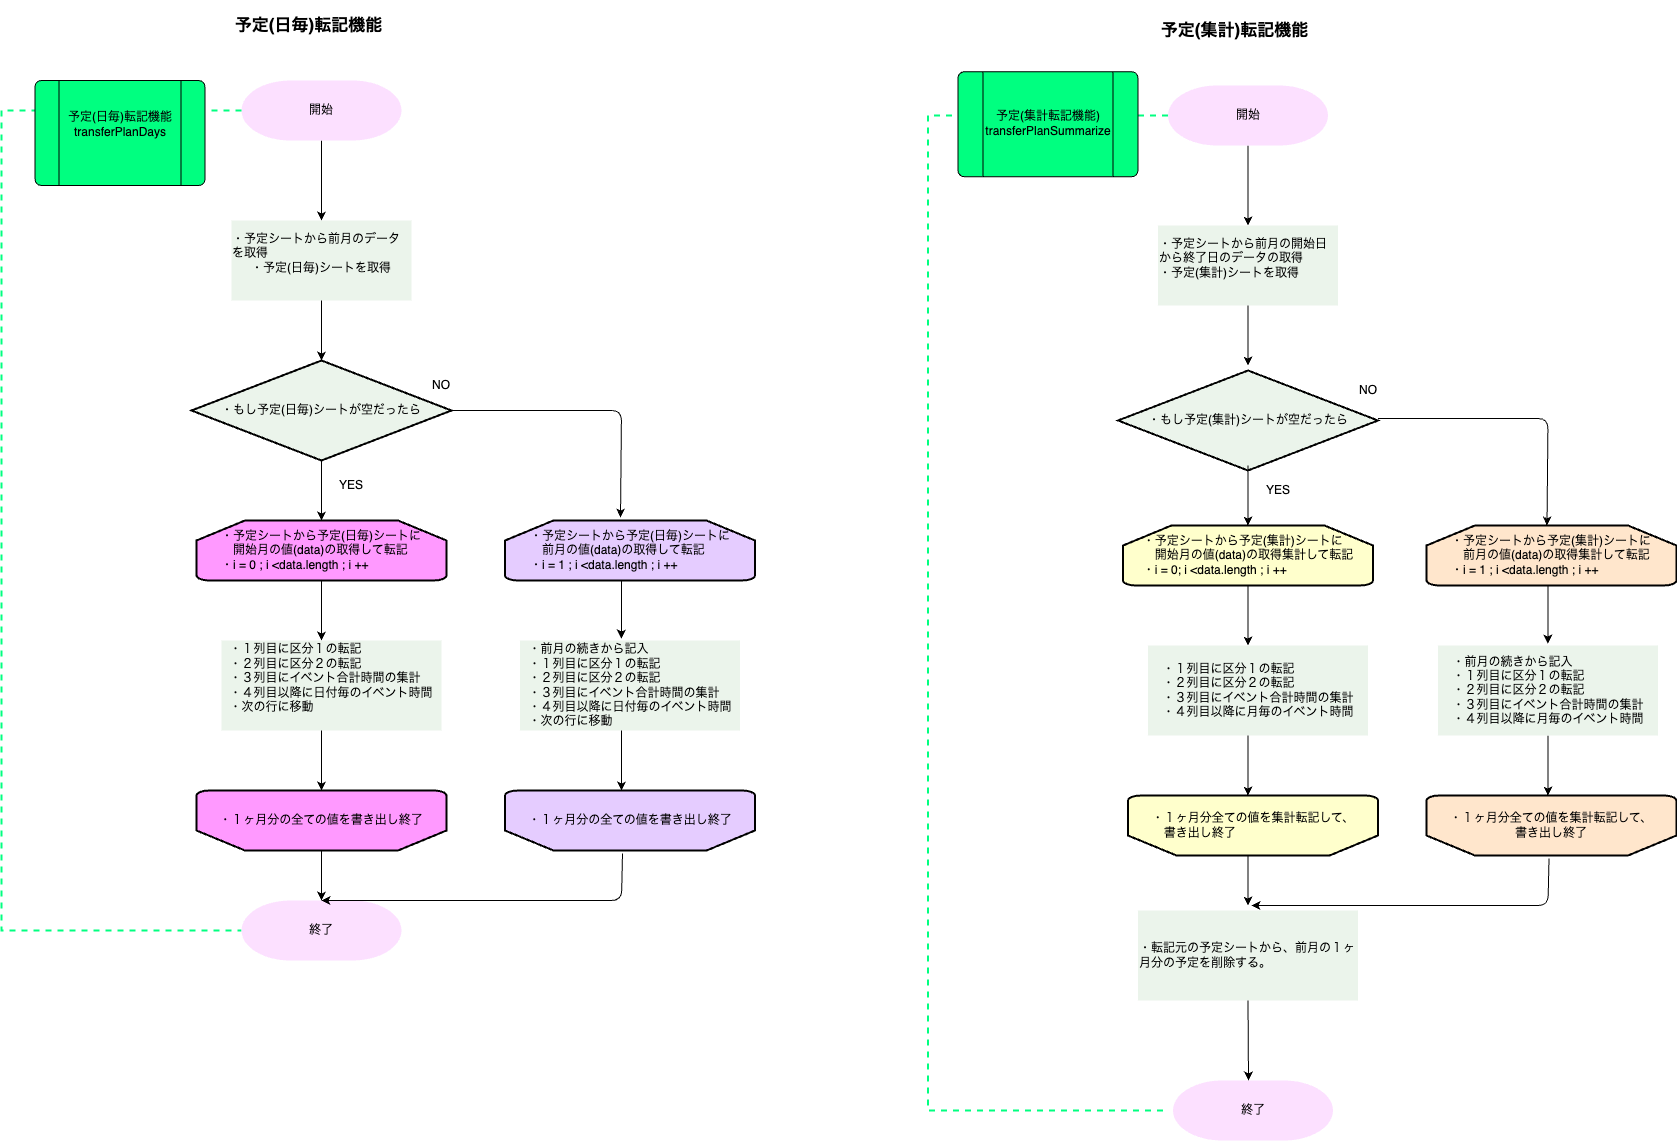

The diagram above was exported from draw.io. Its source (the exported page's mxGraphModel, read from the mxfile embedded in the PNG):
<mxGraphModel dx="808" dy="692" grid="0" gridSize="10" guides="1" tooltips="1" connect="1" arrows="1" fold="1" page="1" pageScale="1" pageWidth="827" pageHeight="1169" background="#ffffff" math="0" shadow="0">
  <root>
    <mxCell id="0" />
    <mxCell id="1" parent="0" />
    <mxCell id="2" value="&lt;font color=&quot;#000000&quot; style=&quot;font-size: 17px;&quot;&gt;予定(日毎)転記機能&lt;/font&gt;" style="text;strokeColor=none;align=center;fillColor=none;html=1;verticalAlign=middle;whiteSpace=wrap;rounded=0;fontStyle=1;fontSize=17;" parent="1" vertex="1">
      <mxGeometry x="383.5" y="160" width="206.5" height="49" as="geometry" />
    </mxCell>
    <mxCell id="31" value="" style="edgeStyle=none;html=1;strokeColor=#000000;fontColor=#000000;" parent="1" source="4" target="15" edge="1">
      <mxGeometry relative="1" as="geometry" />
    </mxCell>
    <mxCell id="4" value="開始" style="strokeWidth=2;html=1;shape=mxgraph.flowchart.terminator;whiteSpace=wrap;fontColor=#000000;fillColor=#FCE0FF;strokeColor=none;" parent="1" vertex="1">
      <mxGeometry x="420" y="240" width="160" height="60" as="geometry" />
    </mxCell>
    <mxCell id="9" value="" style="strokeWidth=2;html=1;shape=mxgraph.flowchart.annotation_1;align=left;pointerEvents=1;dashed=1;labelBackgroundColor=none;strokeColor=#00FF80;fontSize=12;fontColor=#000000;fillColor=#CCFFE6;" parent="1" vertex="1">
      <mxGeometry x="180" y="270" width="240" height="820" as="geometry" />
    </mxCell>
    <mxCell id="14" value="" style="verticalLabelPosition=bottom;verticalAlign=top;html=1;shape=process;whiteSpace=wrap;rounded=1;size=0.14;arcSize=6;fontColor=#000000;fillColor=#00FF80;" parent="1" vertex="1">
      <mxGeometry x="213.5" y="240" width="170" height="105" as="geometry" />
    </mxCell>
    <mxCell id="10" value="予定(日毎)転記機能&lt;br&gt;transferPlanDays" style="text;strokeColor=none;align=center;fillColor=none;html=1;verticalAlign=middle;whiteSpace=wrap;rounded=0;dashed=1;labelBackgroundColor=none;fontSize=12;fontColor=#000000;" parent="1" vertex="1">
      <mxGeometry x="233.5" y="250" width="130" height="67.5" as="geometry" />
    </mxCell>
    <mxCell id="19" value="&lt;font color=&quot;#000000&quot;&gt;・１ヶ月分の全ての値を書き出し終了&lt;/font&gt;" style="strokeWidth=2;html=1;shape=mxgraph.flowchart.loop_limit;whiteSpace=wrap;fillColor=#E5CCFF;direction=west;" parent="1" vertex="1">
      <mxGeometry x="683.5" y="950" width="250" height="60" as="geometry" />
    </mxCell>
    <mxCell id="20" value="" style="edgeStyle=none;html=1;strokeColor=#000000;fontColor=#000000;exitX=0.5;exitY=1;exitDx=0;exitDy=0;exitPerimeter=0;" parent="1" source="11" edge="1">
      <mxGeometry relative="1" as="geometry">
        <mxPoint x="500" y="830" as="sourcePoint" />
        <mxPoint x="500" y="800" as="targetPoint" />
      </mxGeometry>
    </mxCell>
    <mxCell id="11" value="&lt;div style=&quot;text-align: left;&quot;&gt;&lt;span style=&quot;color: rgb(0, 0, 0); background-color: initial;&quot;&gt;・予定シートから予定(日毎)シートに&lt;/span&gt;&lt;/div&gt;&lt;font color=&quot;#000000&quot;&gt;&lt;div style=&quot;text-align: left;&quot;&gt;&lt;span style=&quot;background-color: initial;&quot;&gt;　開始月の値(data)の取得して転記&lt;/span&gt;&lt;/div&gt;&lt;div style=&quot;text-align: left;&quot;&gt;&lt;span style=&quot;background-color: initial;&quot;&gt;・i = 0 ; i &amp;lt;data.length ; i ++&lt;/span&gt;&lt;/div&gt;&lt;/font&gt;" style="strokeWidth=2;html=1;shape=mxgraph.flowchart.loop_limit;whiteSpace=wrap;fillColor=#FF99FF;" parent="1" vertex="1">
      <mxGeometry x="375" y="680" width="250" height="60" as="geometry" />
    </mxCell>
    <mxCell id="25" value="" style="edgeStyle=none;html=1;strokeColor=#000000;fontColor=#000000;" parent="1" edge="1">
      <mxGeometry relative="1" as="geometry">
        <mxPoint x="500" y="620" as="sourcePoint" />
        <mxPoint x="500" y="680" as="targetPoint" />
      </mxGeometry>
    </mxCell>
    <mxCell id="15" value="&lt;div style=&quot;text-align: left;&quot;&gt;&lt;span style=&quot;background-color: initial;&quot;&gt;・予定シートから前月のデータ　　　　　　　を取得&lt;/span&gt;&lt;/div&gt;&lt;div style=&quot;&quot;&gt;&lt;span style=&quot;background-color: initial;&quot;&gt;・予定(日毎)シートを取得&lt;/span&gt;&lt;/div&gt;&lt;div style=&quot;text-align: left;&quot;&gt;&lt;br&gt;&lt;/div&gt;&lt;div style=&quot;text-align: left;&quot;&gt;&lt;/div&gt;" style="whiteSpace=wrap;html=1;fillColor=#EBF4EB;strokeColor=none;fontColor=#000000;strokeWidth=2;" parent="1" vertex="1">
      <mxGeometry x="410" y="380" width="180" height="80" as="geometry" />
    </mxCell>
    <mxCell id="32" value="" style="edgeStyle=none;html=1;strokeColor=#000000;fontColor=#000000;" parent="1" edge="1">
      <mxGeometry relative="1" as="geometry">
        <mxPoint x="500" y="460" as="sourcePoint" />
        <mxPoint x="500" y="520" as="targetPoint" />
      </mxGeometry>
    </mxCell>
    <mxCell id="33" value="・もし予定(日毎)シートが空だったら&lt;br&gt;" style="strokeWidth=2;html=1;shape=mxgraph.flowchart.decision;whiteSpace=wrap;fontColor=#000000;fillColor=#EBF4EB;" parent="1" vertex="1">
      <mxGeometry x="370" y="520" width="260" height="100" as="geometry" />
    </mxCell>
    <mxCell id="34" value="YES" style="text;strokeColor=none;align=center;fillColor=none;html=1;verticalAlign=middle;whiteSpace=wrap;rounded=0;fontColor=#000000;" parent="1" vertex="1">
      <mxGeometry x="500" y="630" width="60" height="30" as="geometry" />
    </mxCell>
    <mxCell id="35" value="NO" style="text;strokeColor=none;align=center;fillColor=none;html=1;verticalAlign=middle;whiteSpace=wrap;rounded=0;fontColor=#000000;" parent="1" vertex="1">
      <mxGeometry x="590" y="530" width="60" height="30" as="geometry" />
    </mxCell>
    <mxCell id="37" value="&lt;div style=&quot;text-align: left;&quot;&gt;・１列目に区分１の転記&lt;/div&gt;&lt;div style=&quot;text-align: left;&quot;&gt;・２列目に区分２の転記&lt;/div&gt;&lt;div style=&quot;text-align: left;&quot;&gt;・３列目にイベント合計時間の集計&lt;/div&gt;&lt;div style=&quot;text-align: left;&quot;&gt;・４列目以降に日付毎のイベント時間&lt;/div&gt;&lt;div style=&quot;text-align: left;&quot;&gt;・次の行に移動&lt;/div&gt;&lt;div style=&quot;text-align: left;&quot;&gt;&lt;br&gt;&lt;/div&gt;&lt;div style=&quot;text-align: left;&quot;&gt;&lt;/div&gt;" style="whiteSpace=wrap;html=1;fillColor=#EBF4EB;strokeColor=none;fontColor=#000000;strokeWidth=2;" parent="1" vertex="1">
      <mxGeometry x="400" y="800" width="220" height="90" as="geometry" />
    </mxCell>
    <mxCell id="38" value="" style="edgeStyle=none;html=1;strokeColor=#000000;fontColor=#000000;" parent="1" edge="1">
      <mxGeometry relative="1" as="geometry">
        <mxPoint x="500" y="890" as="sourcePoint" />
        <mxPoint x="500" y="950" as="targetPoint" />
      </mxGeometry>
    </mxCell>
    <mxCell id="39" value="&lt;div style=&quot;text-align: left;&quot;&gt;&lt;font color=&quot;#000000&quot;&gt;・１ヶ月分の全ての値を書き出し終了&lt;/font&gt;&lt;/div&gt;" style="strokeWidth=2;html=1;shape=mxgraph.flowchart.loop_limit;whiteSpace=wrap;fillColor=#FF99FF;direction=west;" parent="1" vertex="1">
      <mxGeometry x="375" y="950" width="250" height="60" as="geometry" />
    </mxCell>
    <mxCell id="40" value="" style="edgeStyle=none;html=1;strokeColor=#000000;fontColor=#000000;" parent="1" edge="1">
      <mxGeometry relative="1" as="geometry">
        <mxPoint x="500" y="1010" as="sourcePoint" />
        <mxPoint x="500" y="1060" as="targetPoint" />
      </mxGeometry>
    </mxCell>
    <mxCell id="41" value="&lt;div style=&quot;text-align: left;&quot;&gt;&lt;span style=&quot;color: rgb(0, 0, 0); background-color: initial;&quot;&gt;・予定シートから予定(日毎)シートに&lt;/span&gt;&lt;/div&gt;&lt;font color=&quot;#000000&quot;&gt;&lt;div style=&quot;text-align: left;&quot;&gt;&lt;span style=&quot;background-color: initial;&quot;&gt;　前月の値(data)の取得して転記&lt;/span&gt;&lt;/div&gt;&lt;div style=&quot;text-align: left;&quot;&gt;&lt;span style=&quot;background-color: initial;&quot;&gt;・i = 1 ; i &amp;lt;data.length ; i ++&lt;/span&gt;&lt;/div&gt;&lt;/font&gt;" style="strokeWidth=2;html=1;shape=mxgraph.flowchart.loop_limit;whiteSpace=wrap;fillColor=#E5CCFF;" parent="1" vertex="1">
      <mxGeometry x="683.5" y="680" width="250" height="60" as="geometry" />
    </mxCell>
    <mxCell id="49" value="" style="edgeStyle=none;html=1;strokeColor=#000000;fontColor=#000000;entryX=0.461;entryY=-0.022;entryDx=0;entryDy=0;entryPerimeter=0;" parent="1" target="50" edge="1">
      <mxGeometry relative="1" as="geometry">
        <mxPoint x="800" y="740" as="sourcePoint" />
        <mxPoint x="800" y="780" as="targetPoint" />
      </mxGeometry>
    </mxCell>
    <mxCell id="50" value="&lt;div style=&quot;text-align: left;&quot;&gt;&lt;br&gt;&lt;/div&gt;&lt;div style=&quot;text-align: left;&quot;&gt;・前月の続きから記入&lt;/div&gt;&lt;div style=&quot;text-align: left;&quot;&gt;・１列目に区分１の転記&lt;/div&gt;&lt;div style=&quot;text-align: left;&quot;&gt;・２列目に区分２の転記&lt;/div&gt;&lt;div style=&quot;text-align: left;&quot;&gt;・３列目にイベント合計時間の集計&lt;/div&gt;&lt;div style=&quot;text-align: left;&quot;&gt;・４列目以降に日付毎のイベント時間&lt;/div&gt;&lt;div style=&quot;text-align: left;&quot;&gt;・次の行に移動&lt;/div&gt;&lt;div style=&quot;text-align: left;&quot;&gt;&lt;br&gt;&lt;/div&gt;&lt;div style=&quot;text-align: left;&quot;&gt;&lt;/div&gt;" style="whiteSpace=wrap;html=1;fillColor=#EBF4EB;strokeColor=none;fontColor=#000000;strokeWidth=2;" parent="1" vertex="1">
      <mxGeometry x="698.5" y="800" width="220" height="90" as="geometry" />
    </mxCell>
    <mxCell id="51" value="" style="edgeStyle=none;html=1;strokeColor=#000000;fontColor=#000000;" parent="1" edge="1">
      <mxGeometry relative="1" as="geometry">
        <mxPoint x="800" y="890" as="sourcePoint" />
        <mxPoint x="800" y="950" as="targetPoint" />
      </mxGeometry>
    </mxCell>
    <mxCell id="54" value="" style="edgeStyle=none;orthogonalLoop=1;jettySize=auto;html=1;strokeColor=#000000;fontColor=#000000;exitX=1;exitY=0.5;exitDx=0;exitDy=0;exitPerimeter=0;entryX=0.462;entryY=-0.05;entryDx=0;entryDy=0;entryPerimeter=0;" parent="1" source="33" target="41" edge="1">
      <mxGeometry width="80" relative="1" as="geometry">
        <mxPoint x="790" y="710" as="sourcePoint" />
        <mxPoint x="830" y="650" as="targetPoint" />
        <Array as="points">
          <mxPoint x="800" y="570" />
        </Array>
      </mxGeometry>
    </mxCell>
    <mxCell id="55" value="終了" style="strokeWidth=2;html=1;shape=mxgraph.flowchart.terminator;whiteSpace=wrap;fontColor=#000000;fillColor=#FCE0FF;strokeColor=none;" parent="1" vertex="1">
      <mxGeometry x="420" y="1060" width="160" height="60" as="geometry" />
    </mxCell>
    <mxCell id="56" value="" style="edgeStyle=none;orthogonalLoop=1;jettySize=auto;html=1;strokeColor=#000000;fontColor=#000000;entryX=0.5;entryY=0;entryDx=0;entryDy=0;entryPerimeter=0;exitX=0.53;exitY=-0.05;exitDx=0;exitDy=0;exitPerimeter=0;" parent="1" source="19" target="55" edge="1">
      <mxGeometry width="80" relative="1" as="geometry">
        <mxPoint x="840" y="1060" as="sourcePoint" />
        <mxPoint x="730" y="1070" as="targetPoint" />
        <Array as="points">
          <mxPoint x="800" y="1060" />
        </Array>
      </mxGeometry>
    </mxCell>
    <mxCell id="57" value="&lt;font color=&quot;#000000&quot; style=&quot;font-size: 17px;&quot;&gt;予定(集計)転記機能&lt;/font&gt;" style="text;strokeColor=none;align=center;fillColor=none;html=1;verticalAlign=middle;whiteSpace=wrap;rounded=0;fontStyle=1;fontSize=17;" parent="1" vertex="1">
      <mxGeometry x="1310" y="165" width="206.5" height="49" as="geometry" />
    </mxCell>
    <mxCell id="58" value="" style="edgeStyle=none;html=1;strokeColor=#000000;fontColor=#000000;" parent="1" source="59" target="60" edge="1">
      <mxGeometry relative="1" as="geometry" />
    </mxCell>
    <mxCell id="59" value="開始" style="strokeWidth=2;html=1;shape=mxgraph.flowchart.terminator;whiteSpace=wrap;fontColor=#000000;fillColor=#FCE0FF;strokeColor=none;" parent="1" vertex="1">
      <mxGeometry x="1346.5" y="245" width="160" height="60" as="geometry" />
    </mxCell>
    <mxCell id="60" value="&lt;div style=&quot;text-align: left;&quot;&gt;&lt;span style=&quot;background-color: initial;&quot;&gt;・予定シートから前月の開始日　　から終了日のデータの取得&lt;/span&gt;&lt;/div&gt;&lt;div style=&quot;text-align: left;&quot;&gt;&lt;span style=&quot;background-color: initial;&quot;&gt;・予定(集計)シートを取得&lt;/span&gt;&lt;/div&gt;&lt;div style=&quot;text-align: left;&quot;&gt;&lt;br&gt;&lt;/div&gt;&lt;div style=&quot;text-align: left;&quot;&gt;&lt;/div&gt;" style="whiteSpace=wrap;html=1;fillColor=#EBF4EB;strokeColor=none;fontColor=#000000;strokeWidth=2;" parent="1" vertex="1">
      <mxGeometry x="1336.5" y="385" width="180" height="80" as="geometry" />
    </mxCell>
    <mxCell id="61" value="" style="edgeStyle=none;html=1;strokeColor=#000000;fontColor=#000000;" parent="1" edge="1">
      <mxGeometry relative="1" as="geometry">
        <mxPoint x="1426.5" y="465" as="sourcePoint" />
        <mxPoint x="1426.5" y="525" as="targetPoint" />
      </mxGeometry>
    </mxCell>
    <mxCell id="62" value="・もし予定(集計)シートが空だったら" style="strokeWidth=2;html=1;shape=mxgraph.flowchart.decision;whiteSpace=wrap;fontColor=#000000;fillColor=#EBF4EB;" parent="1" vertex="1">
      <mxGeometry x="1296.5" y="530" width="260" height="100" as="geometry" />
    </mxCell>
    <mxCell id="63" value="" style="edgeStyle=none;html=1;strokeColor=#000000;fontColor=#000000;exitX=0.5;exitY=1;exitDx=0;exitDy=0;exitPerimeter=0;" parent="1" edge="1">
      <mxGeometry relative="1" as="geometry">
        <mxPoint x="1426.5" y="745" as="sourcePoint" />
        <mxPoint x="1426.5" y="805" as="targetPoint" />
      </mxGeometry>
    </mxCell>
    <mxCell id="64" value="" style="edgeStyle=none;html=1;strokeColor=#000000;fontColor=#000000;" parent="1" edge="1">
      <mxGeometry relative="1" as="geometry">
        <mxPoint x="1426.5" y="625" as="sourcePoint" />
        <mxPoint x="1426.5" y="685" as="targetPoint" />
      </mxGeometry>
    </mxCell>
    <mxCell id="65" value="YES" style="text;strokeColor=none;align=center;fillColor=none;html=1;verticalAlign=middle;whiteSpace=wrap;rounded=0;fontColor=#000000;" parent="1" vertex="1">
      <mxGeometry x="1426.5" y="635" width="60" height="30" as="geometry" />
    </mxCell>
    <mxCell id="66" value="NO" style="text;strokeColor=none;align=center;fillColor=none;html=1;verticalAlign=middle;whiteSpace=wrap;rounded=0;fontColor=#000000;" parent="1" vertex="1">
      <mxGeometry x="1516.5" y="535" width="60" height="30" as="geometry" />
    </mxCell>
    <mxCell id="67" value="&lt;div style=&quot;text-align: left;&quot;&gt;・１列目に区分１の転記&lt;/div&gt;&lt;div style=&quot;text-align: left;&quot;&gt;・２列目に区分２の転記&lt;/div&gt;&lt;div style=&quot;text-align: left;&quot;&gt;・３列目にイベント合計時間の集計&lt;/div&gt;&lt;div style=&quot;text-align: left;&quot;&gt;・４列目以降に月毎のイベント時間&lt;/div&gt;&lt;div style=&quot;text-align: left;&quot;&gt;&lt;/div&gt;" style="whiteSpace=wrap;html=1;fillColor=#EBF4EB;strokeColor=none;fontColor=#000000;strokeWidth=2;" parent="1" vertex="1">
      <mxGeometry x="1326.5" y="805" width="220" height="90" as="geometry" />
    </mxCell>
    <mxCell id="68" value="" style="edgeStyle=none;html=1;strokeColor=#000000;fontColor=#000000;" parent="1" edge="1">
      <mxGeometry relative="1" as="geometry">
        <mxPoint x="1426.5" y="895" as="sourcePoint" />
        <mxPoint x="1426.5" y="955" as="targetPoint" />
      </mxGeometry>
    </mxCell>
    <mxCell id="69" value="" style="edgeStyle=none;html=1;strokeColor=#000000;fontColor=#000000;" parent="1" edge="1">
      <mxGeometry relative="1" as="geometry">
        <mxPoint x="1426.5" y="1015" as="sourcePoint" />
        <mxPoint x="1426.5" y="1065" as="targetPoint" />
      </mxGeometry>
    </mxCell>
    <mxCell id="70" value="" style="edgeStyle=none;html=1;strokeColor=#000000;fontColor=#000000;entryX=0.461;entryY=-0.022;entryDx=0;entryDy=0;entryPerimeter=0;" parent="1" edge="1">
      <mxGeometry relative="1" as="geometry">
        <mxPoint x="1726.5" y="745" as="sourcePoint" />
        <mxPoint x="1726.42" y="803.02" as="targetPoint" />
      </mxGeometry>
    </mxCell>
    <mxCell id="71" value="" style="edgeStyle=none;html=1;strokeColor=#000000;fontColor=#000000;" parent="1" edge="1">
      <mxGeometry relative="1" as="geometry">
        <mxPoint x="1726.5" y="895" as="sourcePoint" />
        <mxPoint x="1726.5" y="955" as="targetPoint" />
      </mxGeometry>
    </mxCell>
    <mxCell id="72" value="" style="edgeStyle=none;orthogonalLoop=1;jettySize=auto;html=1;strokeColor=#000000;fontColor=#000000;exitX=1;exitY=0.5;exitDx=0;exitDy=0;exitPerimeter=0;entryX=0.462;entryY=-0.05;entryDx=0;entryDy=0;entryPerimeter=0;" parent="1" edge="1">
      <mxGeometry width="80" relative="1" as="geometry">
        <mxPoint x="1556.5" y="578" as="sourcePoint" />
        <mxPoint x="1725.5" y="685" as="targetPoint" />
        <Array as="points">
          <mxPoint x="1726.5" y="578" />
        </Array>
      </mxGeometry>
    </mxCell>
    <mxCell id="73" value="終了" style="strokeWidth=2;html=1;shape=mxgraph.flowchart.terminator;whiteSpace=wrap;fontColor=#000000;fillColor=#FCE0FF;strokeColor=none;" parent="1" vertex="1">
      <mxGeometry x="1351.5" y="1240" width="160" height="60" as="geometry" />
    </mxCell>
    <mxCell id="74" value="" style="edgeStyle=none;orthogonalLoop=1;jettySize=auto;html=1;strokeColor=#000000;fontColor=#000000;exitX=0.53;exitY=-0.05;exitDx=0;exitDy=0;exitPerimeter=0;" parent="1" edge="1">
      <mxGeometry width="80" relative="1" as="geometry">
        <mxPoint x="1727.5" y="1018" as="sourcePoint" />
        <mxPoint x="1430" y="1065" as="targetPoint" />
        <Array as="points">
          <mxPoint x="1726.5" y="1065" />
        </Array>
      </mxGeometry>
    </mxCell>
    <mxCell id="75" value="&lt;font color=&quot;#000000&quot;&gt;・１ヶ月分全ての値を集計転記して、&lt;br&gt;書き出し終了&lt;/font&gt;" style="strokeWidth=2;html=1;shape=mxgraph.flowchart.loop_limit;whiteSpace=wrap;fillColor=#FFE6CC;direction=west;" parent="1" vertex="1">
      <mxGeometry x="1605" y="955" width="250" height="60" as="geometry" />
    </mxCell>
    <mxCell id="76" value="&lt;div style=&quot;text-align: left;&quot;&gt;&lt;span style=&quot;color: rgb(0, 0, 0); background-color: initial;&quot;&gt;・予定シートから予定(集計)シートに&lt;/span&gt;&lt;/div&gt;&lt;font color=&quot;#000000&quot;&gt;&lt;div style=&quot;text-align: left;&quot;&gt;&lt;span style=&quot;background-color: initial;&quot;&gt;　開始月の値(data)の取得集計して転記&lt;/span&gt;&lt;/div&gt;&lt;div style=&quot;text-align: left;&quot;&gt;&lt;span style=&quot;background-color: initial;&quot;&gt;・i = 0; i &amp;lt;data.length ; i ++&lt;/span&gt;&lt;/div&gt;&lt;/font&gt;" style="strokeWidth=2;html=1;shape=mxgraph.flowchart.loop_limit;whiteSpace=wrap;fillColor=#FFFFCC;" parent="1" vertex="1">
      <mxGeometry x="1301.5" y="685" width="250" height="60" as="geometry" />
    </mxCell>
    <mxCell id="77" value="&lt;div style=&quot;text-align: left;&quot;&gt;&lt;font color=&quot;#000000&quot;&gt;・１ヶ月分全ての値を集計転記して、&lt;/font&gt;&lt;/div&gt;&lt;div style=&quot;text-align: left;&quot;&gt;&lt;font color=&quot;#000000&quot;&gt;　書き出し終了&lt;/font&gt;&lt;/div&gt;" style="strokeWidth=2;html=1;shape=mxgraph.flowchart.loop_limit;whiteSpace=wrap;fillColor=#FFFFCC;direction=west;" parent="1" vertex="1">
      <mxGeometry x="1306.5" y="955" width="250" height="60" as="geometry" />
    </mxCell>
    <mxCell id="78" value="&lt;div style=&quot;text-align: left;&quot;&gt;&lt;span style=&quot;color: rgb(0, 0, 0); background-color: initial;&quot;&gt;・予定シートから予定(集計)シートに&lt;/span&gt;&lt;/div&gt;&lt;font color=&quot;#000000&quot;&gt;&lt;div style=&quot;text-align: left;&quot;&gt;&lt;span style=&quot;background-color: initial;&quot;&gt;　前月の値(data)の取得集計して転記&lt;/span&gt;&lt;/div&gt;&lt;div style=&quot;text-align: left;&quot;&gt;&lt;span style=&quot;background-color: initial;&quot;&gt;・i = 1 ; i &amp;lt;data.length ; i ++&lt;/span&gt;&lt;/div&gt;&lt;/font&gt;" style="strokeWidth=2;html=1;shape=mxgraph.flowchart.loop_limit;whiteSpace=wrap;fillColor=#FFE6CC;" parent="1" vertex="1">
      <mxGeometry x="1605" y="685" width="250" height="60" as="geometry" />
    </mxCell>
    <mxCell id="79" value="&lt;div style=&quot;text-align: left;&quot;&gt;・前月の続きから記入&lt;/div&gt;&lt;div style=&quot;text-align: left;&quot;&gt;・１列目に区分１の転記&lt;/div&gt;&lt;div style=&quot;text-align: left;&quot;&gt;・２列目に区分２の転記&lt;/div&gt;&lt;div style=&quot;text-align: left;&quot;&gt;・３列目にイベント合計時間の集計&lt;/div&gt;&lt;div style=&quot;text-align: left;&quot;&gt;・４列目以降に月毎のイベント時間&lt;/div&gt;&lt;div style=&quot;text-align: left;&quot;&gt;&lt;/div&gt;" style="whiteSpace=wrap;html=1;fillColor=#EBF4EB;strokeColor=none;fontColor=#000000;strokeWidth=2;" parent="1" vertex="1">
      <mxGeometry x="1616.5" y="805" width="220" height="90" as="geometry" />
    </mxCell>
    <mxCell id="80" value="&lt;div style=&quot;text-align: left;&quot;&gt;・転記元の予定シートから、前月の１ヶ月分の予定を削除する。&lt;/div&gt;&lt;div style=&quot;text-align: left;&quot;&gt;&lt;/div&gt;" style="whiteSpace=wrap;html=1;fillColor=#EBF4EB;strokeColor=none;fontColor=#000000;strokeWidth=2;" parent="1" vertex="1">
      <mxGeometry x="1316.5" y="1070" width="220" height="90" as="geometry" />
    </mxCell>
    <mxCell id="81" value="" style="edgeStyle=none;html=1;strokeColor=#000000;fontColor=#000000;exitX=0.5;exitY=1;exitDx=0;exitDy=0;" parent="1" source="80" edge="1">
      <mxGeometry relative="1" as="geometry">
        <mxPoint x="1436.5" y="1025" as="sourcePoint" />
        <mxPoint x="1427" y="1240" as="targetPoint" />
      </mxGeometry>
    </mxCell>
    <mxCell id="82" value="" style="strokeWidth=2;html=1;shape=mxgraph.flowchart.annotation_1;align=left;pointerEvents=1;dashed=1;labelBackgroundColor=none;strokeColor=#00FF80;fontSize=12;fontColor=#000000;fillColor=#CCFFE6;" parent="1" vertex="1">
      <mxGeometry x="1106.5" y="275" width="240" height="995" as="geometry" />
    </mxCell>
    <mxCell id="83" value="" style="verticalLabelPosition=bottom;verticalAlign=top;html=1;shape=process;whiteSpace=wrap;rounded=1;size=0.14;arcSize=6;fontColor=#000000;fillColor=#00FF80;" parent="1" vertex="1">
      <mxGeometry x="1136.5" y="231.25" width="180" height="105" as="geometry" />
    </mxCell>
    <mxCell id="84" value="予定(集計転記機能)&lt;br&gt;transferPlanSummarize" style="text;strokeColor=none;align=center;fillColor=none;html=1;verticalAlign=middle;whiteSpace=wrap;rounded=0;fontColor=#000000;" parent="1" vertex="1">
      <mxGeometry x="1171.5" y="240" width="110" height="85" as="geometry" />
    </mxCell>
  </root>
</mxGraphModel>